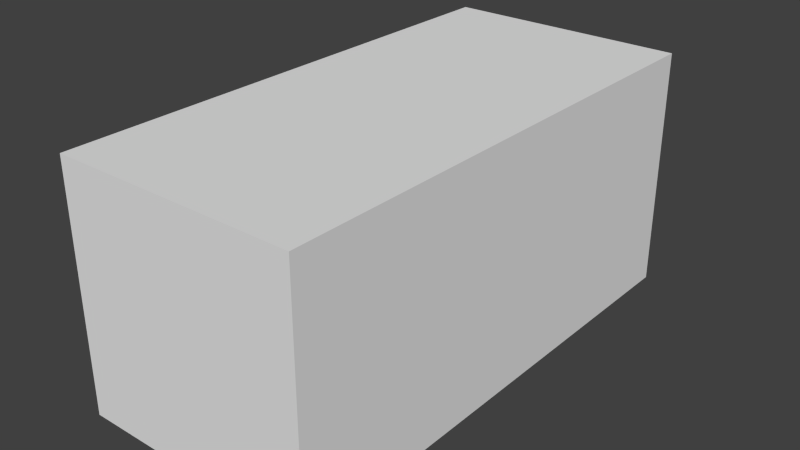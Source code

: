 # Source: brick.blend  (saved by Blender 2.69.0; exported with 4.5.12 LTS)
import bpy
from mathutils import Matrix  # noqa: F401  (used for matrix-valued properties, if any)

bpy.ops.wm.read_factory_settings(use_empty=True)
scene = bpy.context.scene
scene.name = 'Scene'

# ---- collections
col_collection_1 = bpy.data.collections.new('Collection 1'); scene.collection.children.link(col_collection_1)

# ---- world
world_world = bpy.data.worlds.new('World'); scene.world = world_world
world_world.color = (0.05088, 0.05088, 0.05088)
world_world.use_sun_shadow = False
world_world.sun_shadow_jitter_overblur = 0.0
world_world.cycles.sampling_method = 'MANUAL'
world_world.cycles.sample_map_resolution = 256

# ---- meshes
me_cube_001 = bpy.data.meshes.new('Cube.001')
me_cube_001.from_pydata([(-1.0, -1.0, -1.0), (-1.0, 1.0, -1.0), (1.0, 1.0, -1.0), (1.0, -1.0, -1.0), (-1.0, -1.0, 1.0), (-1.0, 1.0, 1.0), (1.0, 1.0, 1.0), (1.0, -1.0, 1.0)], [], [(4, 5, 1, 0), (5, 6, 2, 1), (6, 7, 3, 2), (7, 4, 0, 3), (0, 1, 2, 3), (7, 6, 5, 4)])
me_cube_001.use_remesh_preserve_volume = False
me_cube_001.use_remesh_preserve_attributes = False
me_cube_001.use_mirror_vertex_groups = False
me_cube_001.update()

# ---- objects
ob_cube = bpy.data.objects.new('Cube', me_cube_001)

# ---- transforms, parenting, visibility, modifiers, constraints
ob_cube.location = (0.0, 0.0, 0.25)
ob_cube.scale = (0.25, 0.525, 0.25)
ob_cube.lineart.crease_threshold = 0.0

# ---- collection membership
col_collection_1.objects.link(ob_cube)

# ---- scene / render settings (as saved in the file)
scene.frame_start = 1; scene.frame_end = 250; scene.frame_set(1)
scene.render.engine = 'BLENDER_EEVEE_NEXT'
scene.render.image_settings.compression = 90
scene.render.resolution_percentage = 50
scene.render.dither_intensity = 0.0
scene.cycles.use_denoising = False
scene.cycles.samples = 10
scene.cycles.sampling_pattern = 'TABULATED_SOBOL'
scene.cycles.light_sampling_threshold = 0.0
scene.cycles.use_adaptive_sampling = False
scene.cycles.use_light_tree = False
scene.cycles.blur_glossy = 0.0
scene.cycles.volume_bounces = 1
scene.cycles.pixel_filter_type = 'GAUSSIAN'
scene.cycles.sample_clamp_indirect = 0.0
scene.view_settings.view_transform = 'Standard'
bpy.context.view_layer.update()

# ---- added for rendering (the .blend has no active camera and no usable light): camera, sun
cam_auto = bpy.data.cameras.new('AutoCamera')
cam_auto.lens = 50.0
cam_auto.sensor_width = 36.0
cam_auto.clip_end = 1000.0
ob_auto_camera = bpy.data.objects.new('AutoCamera', cam_auto)
scene.collection.objects.link(ob_auto_camera)
ob_auto_camera.location = (1.17124, -1.40549, 1.18699)
ob_auto_camera.rotation_euler = (1.09748, -7.21219e-08, 0.694738)
scene.camera = ob_auto_camera
light_auto_sun = bpy.data.lights.new('AutoSun', 'SUN')
light_auto_sun.energy = 3.0
light_auto_sun.angle = 0.0523599
ob_auto_sun = bpy.data.objects.new('AutoSun', light_auto_sun)
scene.collection.objects.link(ob_auto_sun)
ob_auto_sun.rotation_euler = (0.872665, 0.174533, 0.523599)
bpy.context.view_layer.update()
